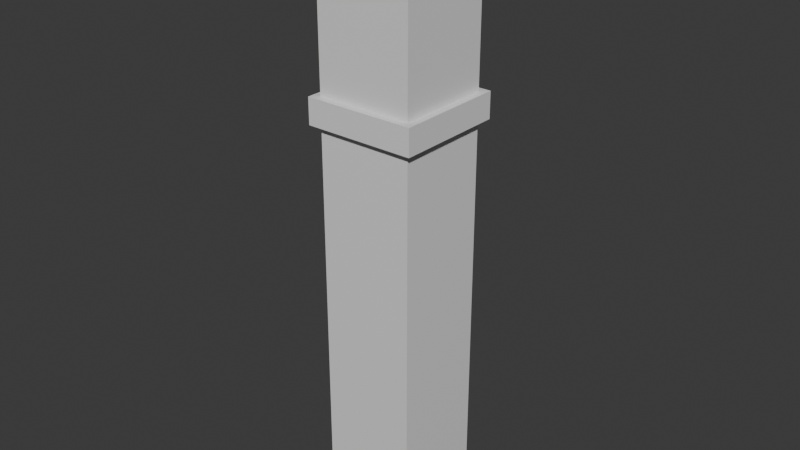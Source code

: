 # Source: Broken_Pillar.blend  (saved by Blender 5.1.29; exported with 4.5.12 LTS)
import bpy
from mathutils import Matrix  # noqa: F401  (used for matrix-valued properties, if any)

bpy.ops.wm.read_factory_settings(use_empty=True)
scene = bpy.context.scene
scene.name = 'Scene'

# ---- collections
col_collection = bpy.data.collections.new('Collection'); scene.collection.children.link(col_collection)

# ---- materials (node trees are filled in below, after node groups)
mat_material_001 = bpy.data.materials.new('Material.001')
mat_material_001.alpha_threshold = 0.0
mat_material_001.use_backface_culling_lightprobe_volume = False
mat_material_001.roughness = 0.5
mat_material_001.line_color = (0.0, 0.0, 0.0, 1.0)

# ---- material node trees
mat_material_001.use_nodes = True; mat_material_001.node_tree.nodes.clear()
_N = mat_material_001.node_tree.nodes; _L = mat_material_001.node_tree.links
n0 = _N.new('ShaderNodeOutputMaterial'); n0.name = 'Material Output'; n0.location = (200, 100)
n1 = _N.new('ShaderNodeBsdfPrincipled'); n1.name = 'Principled BSDF'; n1.location = (-200, 100)
_L.new(n1.outputs[0], n0.inputs[0])
n0.is_active_output = True

# ---- world
world_world = bpy.data.worlds.new('World'); scene.world = world_world
world_world.use_nodes = True; world_world.node_tree.nodes.clear()
_N = world_world.node_tree.nodes; _L = world_world.node_tree.links
n0 = _N.new('ShaderNodeOutputWorld'); n0.name = 'World Output'; n0.location = (200, 100)
n1 = _N.new('ShaderNodeBackground'); n1.name = 'Background'; n1.location = (-200, 100)
n1.inputs[0].default_value = (0.05088, 0.05088, 0.05088, 1.0)
_L.new(n1.outputs[0], n0.inputs[0])
n0.is_active_output = True
world_world.color = (0.05088, 0.05088, 0.05088)
world_world.sun_shadow_jitter_overblur = 0.0

# ---- meshes
me_cube_001 = bpy.data.meshes.new('Cube.001')
me_cube_001.from_pydata([(1.0, 1.0, -1.0), (1.0, -1.0, -1.0), (-1.0, 1.0, -1.0), (-1.0, -1.0, -1.0), (1.0, -1.0, 7.325), (-1.0, -1.0, 7.325), (1.0, 1.0, 7.325), (-1.0, 1.0, 7.325), (1.0, -1.0, 7.868), (-1.0, -1.0, 7.868), (-1.0, 1.0, 7.868), (1.0, 1.0, 7.868), (1.152, -1.152, 7.325), (-1.152, -1.152, 7.325), (1.152, 1.152, 7.325), (-1.152, 1.152, 7.325), (-1.152, -1.152, 7.868), (1.152, 1.152, 7.868), (1.152, -1.152, 7.868), (-1.152, 1.152, 7.868), (-1.0, -1.0, 10.34), (1.0, 1.0, 11.49), (1.0, -1.0, 10.34), (-1.0, 1.0, 11.49)], [], [(1, 4, 5, 3), (0, 6, 4, 1), (2, 7, 6, 0), (2, 0, 1, 3), (3, 5, 7, 2), (9, 10, 19, 16), (10, 11, 17, 19), (4, 6, 14, 12), (6, 7, 15, 14), (15, 13, 16, 19), (12, 14, 17, 18), (14, 15, 19, 17), (13, 12, 18, 16), (7, 5, 13, 15), (5, 4, 12, 13), (8, 9, 16, 18), (11, 8, 18, 17), (20, 22, 21, 23), (10, 9, 20, 23), (8, 11, 21, 22), (11, 10, 23, 21), (9, 8, 22, 20)])
_uv = me_cube_001.uv_layers.new(name='UVMap')
_uv.uv.foreach_set('vector', [0.375, 0.75, 0.625, 0.75, 0.625, 1.0, 0.375, 1.0, 0.375, 0.5, 0.625, 0.5, 0.625, 0.75, 0.375, 0.75, 0.375, 0.25, 0.625, 0.25, 0.625, 0.5, 0.375, 0.5, 0.125, 0.5, 0.375, 0.5, 0.375, 0.75, 0.125, 0.75, 0.375, 0.0, 0.625, 0.0, 0.625, 0.25, 0.375, 0.25, 0.625, 0.0, 0.625, 0.25, 0.625, 0.25, 0.625, 0.0, 0.625, 0.25, 0.625, 0.5, 0.625, 0.5, 0.625, 0.25, 0.625, 0.75, 0.625, 0.5, 0.625, 0.5, 0.625, 0.75, 0.625, 0.5, 0.625, 0.25, 0.625, 0.25, 0.625, 0.5, 0.625, 0.25, 0.625, 0.0, 0.625, 0.0, 0.625, 0.25, 0.625, 0.75, 0.625, 0.5, 0.625, 0.5, 0.625, 0.75, 0.625, 0.5, 0.625, 0.25, 0.625, 0.25, 0.625, 0.5, 0.625, 1.0, 0.625, 0.75, 0.625, 0.75, 0.625, 1.0, 0.625, 0.25, 0.625, 0.0, 0.625, 0.0, 0.625, 0.25, 0.625, 1.0, 0.625, 0.75, 0.625, 0.75, 0.625, 1.0, 0.625, 0.75, 0.625, 1.0, 0.625, 1.0, 0.625, 0.75, 0.625, 0.5, 0.625, 0.75, 0.625, 0.75, 0.625, 0.5, 0.625, 1.0, 0.625, 0.75, 0.625, 0.5, 0.625, 0.25, 0.625, 0.25, 0.625, 0.0, 0.625, 0.0, 0.625, 0.25, 0.625, 0.75, 0.625, 0.5, 0.625, 0.5, 0.625, 0.75, 0.625, 0.5, 0.625, 0.25, 0.625, 0.25, 0.625, 0.5, 0.625, 1.0, 0.625, 0.75, 0.625, 0.75, 0.625, 1.0])
me_cube_001.materials.append(mat_material_001)
me_cube_001.use_mirror_vertex_groups = False
me_cube_001.update()

# ---- objects
ob_broken_pillar = bpy.data.objects.new('Broken_Pillar', me_cube_001)

# ---- transforms, parenting, visibility, modifiers, constraints
ob_broken_pillar.location = (0.0, 0.0, 0.0)
ob_broken_pillar.lock_rotations_4d = False
ob_broken_pillar.empty_display_type = 'ARROWS'
ob_broken_pillar.lineart.crease_threshold = 0.0

# ---- collection membership
col_collection.objects.link(ob_broken_pillar)

# ---- scene / render settings (as saved in the file)
scene.frame_start = 1; scene.frame_end = 250; scene.frame_set(1)
scene.render.engine = 'BLENDER_EEVEE_NEXT'
scene.render.bake_bias = 0.0
scene.render.bake_samples = 0
scene.cycles.sampling_pattern = 'TABULATED_SOBOL'
scene.eevee.use_volume_custom_range = False
bpy.context.view_layer.update()

# ---- added for rendering (the .blend has no active camera and no usable light): camera, sun
cam_auto = bpy.data.cameras.new('AutoCamera')
cam_auto.lens = 50.0
cam_auto.sensor_width = 36.0
cam_auto.clip_end = 1000.0
ob_auto_camera = bpy.data.objects.new('AutoCamera', cam_auto)
scene.collection.objects.link(ob_auto_camera)
ob_auto_camera.location = (11.9392, -14.3271, 14.7944)
ob_auto_camera.rotation_euler = (1.09748, -7.21219e-08, 0.694738)
scene.camera = ob_auto_camera
light_auto_sun = bpy.data.lights.new('AutoSun', 'SUN')
light_auto_sun.energy = 3.0
light_auto_sun.angle = 0.0523599
ob_auto_sun = bpy.data.objects.new('AutoSun', light_auto_sun)
scene.collection.objects.link(ob_auto_sun)
ob_auto_sun.rotation_euler = (0.872665, 0.174533, 0.523599)
bpy.context.view_layer.update()
